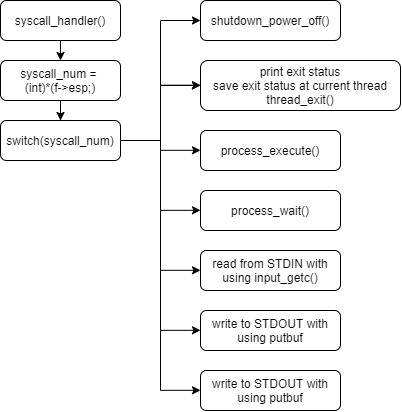

The diagram above was exported from draw.io. Its source (the exported page's mxGraphModel, read from the mxfile embedded in the PNG):
<mxGraphModel dx="558" dy="711" grid="1" gridSize="10" guides="1" tooltips="1" connect="1" arrows="1" fold="1" page="1" pageScale="1" pageWidth="827" pageHeight="1169" math="0" shadow="0">
  <root>
    <mxCell id="0" />
    <mxCell id="1" parent="0" />
    <mxCell id="k8RxB5Z3CbwiAMT4MIfp-4" style="edgeStyle=orthogonalEdgeStyle;rounded=0;orthogonalLoop=1;jettySize=auto;html=1;exitX=0.5;exitY=1;exitDx=0;exitDy=0;entryX=0.5;entryY=0;entryDx=0;entryDy=0;" edge="1" parent="1" source="k8RxB5Z3CbwiAMT4MIfp-2" target="k8RxB5Z3CbwiAMT4MIfp-3">
      <mxGeometry relative="1" as="geometry" />
    </mxCell>
    <mxCell id="k8RxB5Z3CbwiAMT4MIfp-2" value="syscall_handler()" style="rounded=1;whiteSpace=wrap;html=1;" vertex="1" parent="1">
      <mxGeometry x="160" y="160" width="120" height="40" as="geometry" />
    </mxCell>
    <mxCell id="k8RxB5Z3CbwiAMT4MIfp-6" style="edgeStyle=orthogonalEdgeStyle;rounded=0;orthogonalLoop=1;jettySize=auto;html=1;exitX=0.5;exitY=1;exitDx=0;exitDy=0;" edge="1" parent="1" source="k8RxB5Z3CbwiAMT4MIfp-3" target="k8RxB5Z3CbwiAMT4MIfp-5">
      <mxGeometry relative="1" as="geometry" />
    </mxCell>
    <mxCell id="k8RxB5Z3CbwiAMT4MIfp-3" value="syscall_num =&amp;nbsp;&lt;br&gt;(int)*(f-&amp;gt;esp;)" style="rounded=1;whiteSpace=wrap;html=1;" vertex="1" parent="1">
      <mxGeometry x="160" y="220" width="120" height="40" as="geometry" />
    </mxCell>
    <mxCell id="k8RxB5Z3CbwiAMT4MIfp-5" value="switch(syscall_num)" style="rounded=1;whiteSpace=wrap;html=1;" vertex="1" parent="1">
      <mxGeometry x="160" y="280" width="120" height="40" as="geometry" />
    </mxCell>
    <mxCell id="k8RxB5Z3CbwiAMT4MIfp-7" value="shutdown_power_off()" style="rounded=1;whiteSpace=wrap;html=1;" vertex="1" parent="1">
      <mxGeometry x="360" y="160" width="140" height="40" as="geometry" />
    </mxCell>
    <mxCell id="k8RxB5Z3CbwiAMT4MIfp-8" value="print exit status&lt;br&gt;save exit status at current thread&lt;br&gt;thread_exit()" style="rounded=1;whiteSpace=wrap;html=1;" vertex="1" parent="1">
      <mxGeometry x="360" y="220" width="200" height="50" as="geometry" />
    </mxCell>
    <mxCell id="k8RxB5Z3CbwiAMT4MIfp-9" value="process_execute()" style="rounded=1;whiteSpace=wrap;html=1;" vertex="1" parent="1">
      <mxGeometry x="360" y="290" width="140" height="40" as="geometry" />
    </mxCell>
    <mxCell id="k8RxB5Z3CbwiAMT4MIfp-10" value="process_wait()" style="rounded=1;whiteSpace=wrap;html=1;" vertex="1" parent="1">
      <mxGeometry x="360" y="350" width="140" height="40" as="geometry" />
    </mxCell>
    <mxCell id="k8RxB5Z3CbwiAMT4MIfp-12" value="read from STDIN with&lt;br&gt;using input_getc()" style="rounded=1;whiteSpace=wrap;html=1;" vertex="1" parent="1">
      <mxGeometry x="360" y="410" width="140" height="40" as="geometry" />
    </mxCell>
    <mxCell id="k8RxB5Z3CbwiAMT4MIfp-13" value="write to STDOUT with&lt;br&gt;using putbuf" style="rounded=1;whiteSpace=wrap;html=1;" vertex="1" parent="1">
      <mxGeometry x="360" y="470" width="140" height="40" as="geometry" />
    </mxCell>
    <mxCell id="k8RxB5Z3CbwiAMT4MIfp-14" value="write to STDOUT with&lt;br&gt;using putbuf" style="rounded=1;whiteSpace=wrap;html=1;" vertex="1" parent="1">
      <mxGeometry x="360" y="530" width="140" height="40" as="geometry" />
    </mxCell>
    <mxCell id="k8RxB5Z3CbwiAMT4MIfp-16" value="" style="endArrow=none;html=1;exitX=1;exitY=0.5;exitDx=0;exitDy=0;" edge="1" parent="1" source="k8RxB5Z3CbwiAMT4MIfp-5">
      <mxGeometry width="50" height="50" relative="1" as="geometry">
        <mxPoint x="350" y="240" as="sourcePoint" />
        <mxPoint x="320" y="300" as="targetPoint" />
      </mxGeometry>
    </mxCell>
    <mxCell id="k8RxB5Z3CbwiAMT4MIfp-17" value="" style="endArrow=none;html=1;" edge="1" parent="1">
      <mxGeometry width="50" height="50" relative="1" as="geometry">
        <mxPoint x="320" y="550" as="sourcePoint" />
        <mxPoint x="320" y="180" as="targetPoint" />
      </mxGeometry>
    </mxCell>
    <mxCell id="k8RxB5Z3CbwiAMT4MIfp-18" value="" style="endArrow=classic;html=1;entryX=0;entryY=0.5;entryDx=0;entryDy=0;" edge="1" parent="1" target="k8RxB5Z3CbwiAMT4MIfp-7">
      <mxGeometry width="50" height="50" relative="1" as="geometry">
        <mxPoint x="320" y="180" as="sourcePoint" />
        <mxPoint x="400" y="190" as="targetPoint" />
      </mxGeometry>
    </mxCell>
    <mxCell id="k8RxB5Z3CbwiAMT4MIfp-19" value="" style="endArrow=classic;html=1;entryX=0;entryY=0.5;entryDx=0;entryDy=0;" edge="1" parent="1">
      <mxGeometry width="50" height="50" relative="1" as="geometry">
        <mxPoint x="320" y="244.82999999999998" as="sourcePoint" />
        <mxPoint x="360" y="244.82999999999998" as="targetPoint" />
      </mxGeometry>
    </mxCell>
    <mxCell id="k8RxB5Z3CbwiAMT4MIfp-20" value="" style="endArrow=classic;html=1;entryX=0;entryY=0.5;entryDx=0;entryDy=0;" edge="1" parent="1">
      <mxGeometry width="50" height="50" relative="1" as="geometry">
        <mxPoint x="320" y="244.82999999999993" as="sourcePoint" />
        <mxPoint x="360" y="244.82999999999993" as="targetPoint" />
      </mxGeometry>
    </mxCell>
    <mxCell id="k8RxB5Z3CbwiAMT4MIfp-21" value="" style="endArrow=classic;html=1;entryX=0;entryY=0.5;entryDx=0;entryDy=0;" edge="1" parent="1">
      <mxGeometry width="50" height="50" relative="1" as="geometry">
        <mxPoint x="320" y="309.8299999999999" as="sourcePoint" />
        <mxPoint x="360" y="309.8299999999999" as="targetPoint" />
      </mxGeometry>
    </mxCell>
    <mxCell id="k8RxB5Z3CbwiAMT4MIfp-22" value="" style="endArrow=classic;html=1;entryX=0;entryY=0.5;entryDx=0;entryDy=0;" edge="1" parent="1">
      <mxGeometry width="50" height="50" relative="1" as="geometry">
        <mxPoint x="320" y="369.8299999999999" as="sourcePoint" />
        <mxPoint x="360" y="369.8299999999999" as="targetPoint" />
      </mxGeometry>
    </mxCell>
    <mxCell id="k8RxB5Z3CbwiAMT4MIfp-23" value="" style="endArrow=classic;html=1;entryX=0;entryY=0.5;entryDx=0;entryDy=0;" edge="1" parent="1">
      <mxGeometry width="50" height="50" relative="1" as="geometry">
        <mxPoint x="320" y="429.8299999999999" as="sourcePoint" />
        <mxPoint x="360" y="429.8299999999999" as="targetPoint" />
      </mxGeometry>
    </mxCell>
    <mxCell id="k8RxB5Z3CbwiAMT4MIfp-24" value="" style="endArrow=classic;html=1;entryX=0;entryY=0.5;entryDx=0;entryDy=0;" edge="1" parent="1">
      <mxGeometry width="50" height="50" relative="1" as="geometry">
        <mxPoint x="320" y="489.8299999999999" as="sourcePoint" />
        <mxPoint x="360" y="489.8299999999999" as="targetPoint" />
      </mxGeometry>
    </mxCell>
    <mxCell id="k8RxB5Z3CbwiAMT4MIfp-25" value="" style="endArrow=classic;html=1;entryX=0;entryY=0.5;entryDx=0;entryDy=0;" edge="1" parent="1">
      <mxGeometry width="50" height="50" relative="1" as="geometry">
        <mxPoint x="320" y="549.8299999999999" as="sourcePoint" />
        <mxPoint x="360" y="549.8299999999999" as="targetPoint" />
      </mxGeometry>
    </mxCell>
  </root>
</mxGraphModel>